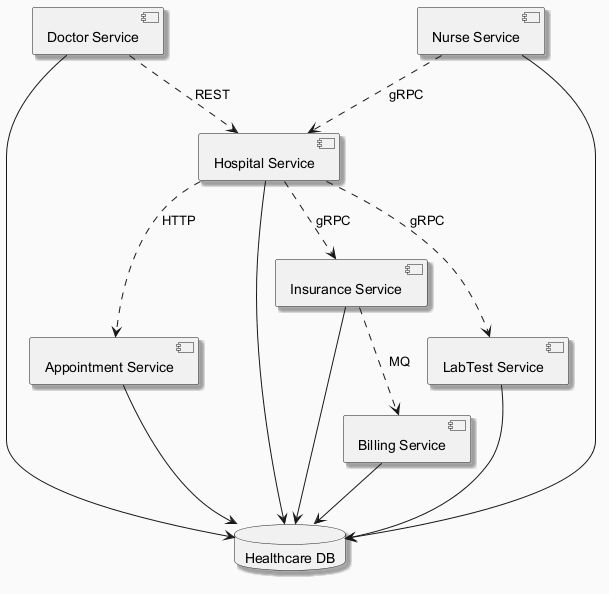

The diagram above was rendered by PlantUML. Its source (embedded in the PNG):
@startuml
skinparam backgroundColor #FAFAFA
skinparam classBackgroundColor #FFF3E0
skinparam classBorderColor #E65100
skinparam shadowing true
component "Billing Service" as C_BillingService
component "Insurance Service" as C_InsuranceService
component "LabTest Service" as C_LabTestService
component "Doctor Service" as C_DoctorService
component "Nurse Service" as C_NurseService
component "Appointment Service" as C_AppointmentService
component "Hospital Service" as C_HospitalService
database "Healthcare DB" as DB_healthcare
C_BillingService --> DB_healthcare
C_InsuranceService --> DB_healthcare
C_LabTestService --> DB_healthcare
C_DoctorService --> DB_healthcare
C_NurseService --> DB_healthcare
C_AppointmentService --> DB_healthcare
C_HospitalService --> DB_healthcare
C_InsuranceService ..> C_BillingService : MQ
C_HospitalService ..> C_LabTestService : gRPC
C_HospitalService ..> C_InsuranceService : gRPC
C_HospitalService ..> C_AppointmentService : HTTP
C_NurseService ..> C_HospitalService : gRPC
C_DoctorService ..> C_HospitalService : REST
@enduml